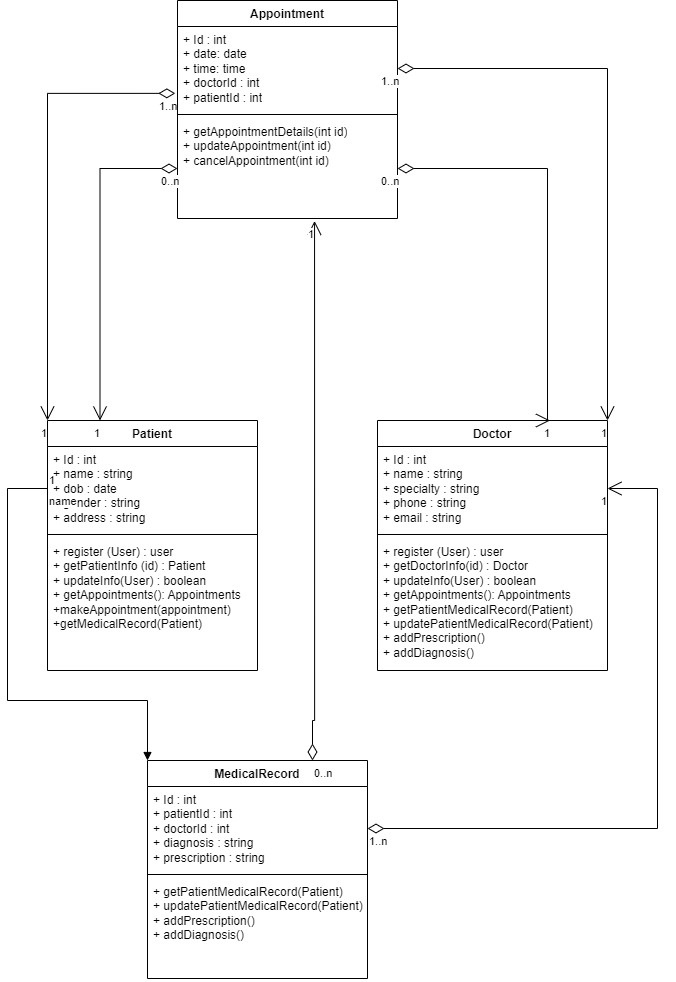

The diagram above was exported from draw.io. Its source (the exported page's mxGraphModel, read from the mxfile embedded in the PNG):
<mxGraphModel dx="1313" dy="1744" grid="1" gridSize="10" guides="1" tooltips="1" connect="1" arrows="1" fold="1" page="1" pageScale="1" pageWidth="850" pageHeight="1100" math="0" shadow="0">
  <root>
    <mxCell id="0" />
    <mxCell id="1" parent="0" />
    <mxCell id="QkGGl5cMPv06AWalL9ZH-1" value="Patient" style="swimlane;fontStyle=1;align=center;verticalAlign=top;childLayout=stackLayout;horizontal=1;startSize=26;horizontalStack=0;resizeParent=1;resizeParentMax=0;resizeLast=0;collapsible=1;marginBottom=0;whiteSpace=wrap;html=1;" vertex="1" parent="1">
      <mxGeometry x="130" y="370" width="210" height="250" as="geometry">
        <mxRectangle x="100" y="70" width="100" height="30" as="alternateBounds" />
      </mxGeometry>
    </mxCell>
    <mxCell id="QkGGl5cMPv06AWalL9ZH-2" value="+ Id : int&lt;span style=&quot;white-space: pre;&quot;&gt; &lt;/span&gt;&lt;span style=&quot;white-space: pre;&quot;&gt; &lt;/span&gt;&lt;br&gt;+ name : string&lt;br&gt;+ dob : date&lt;br&gt;+ gender : string&lt;br&gt;+ address : string" style="text;strokeColor=none;fillColor=none;align=left;verticalAlign=top;spacingLeft=4;spacingRight=4;overflow=hidden;rotatable=0;points=[[0,0.5],[1,0.5]];portConstraint=eastwest;whiteSpace=wrap;html=1;" vertex="1" parent="QkGGl5cMPv06AWalL9ZH-1">
      <mxGeometry y="26" width="210" height="84" as="geometry" />
    </mxCell>
    <mxCell id="QkGGl5cMPv06AWalL9ZH-3" value="" style="line;strokeWidth=1;fillColor=none;align=left;verticalAlign=middle;spacingTop=-1;spacingLeft=3;spacingRight=3;rotatable=0;labelPosition=right;points=[];portConstraint=eastwest;strokeColor=inherit;" vertex="1" parent="QkGGl5cMPv06AWalL9ZH-1">
      <mxGeometry y="110" width="210" height="8" as="geometry" />
    </mxCell>
    <mxCell id="QkGGl5cMPv06AWalL9ZH-4" value="+ register (User) : user&lt;br&gt;+ getPatientInfo (id) : Patient&lt;br&gt;+&amp;nbsp;updateInfo(User) : boolean&lt;br&gt;+&amp;nbsp;getAppointments(): Appointments&amp;nbsp;&lt;br&gt;+makeAppointment(appointment)&amp;nbsp;&lt;br&gt;+getMedicalRecord(Patient)&lt;br&gt;" style="text;strokeColor=none;fillColor=none;align=left;verticalAlign=top;spacingLeft=4;spacingRight=4;overflow=hidden;rotatable=0;points=[[0,0.5],[1,0.5]];portConstraint=eastwest;whiteSpace=wrap;html=1;" vertex="1" parent="QkGGl5cMPv06AWalL9ZH-1">
      <mxGeometry y="118" width="210" height="132" as="geometry" />
    </mxCell>
    <mxCell id="QkGGl5cMPv06AWalL9ZH-9" value="Doctor" style="swimlane;fontStyle=1;align=center;verticalAlign=top;childLayout=stackLayout;horizontal=1;startSize=26;horizontalStack=0;resizeParent=1;resizeParentMax=0;resizeLast=0;collapsible=1;marginBottom=0;whiteSpace=wrap;html=1;" vertex="1" parent="1">
      <mxGeometry x="460" y="370" width="230" height="250" as="geometry">
        <mxRectangle x="100" y="70" width="100" height="30" as="alternateBounds" />
      </mxGeometry>
    </mxCell>
    <mxCell id="QkGGl5cMPv06AWalL9ZH-10" value="+ Id : int&lt;span style=&quot;&quot;&gt; &lt;/span&gt;&lt;span style=&quot;&quot;&gt; &lt;/span&gt;&lt;br&gt;+ name : string&lt;br&gt;+&amp;nbsp;specialty : string&lt;br&gt;+&amp;nbsp;phone : string&lt;br&gt;+ email : string" style="text;strokeColor=none;fillColor=none;align=left;verticalAlign=top;spacingLeft=4;spacingRight=4;overflow=hidden;rotatable=0;points=[[0,0.5],[1,0.5]];portConstraint=eastwest;whiteSpace=wrap;html=1;" vertex="1" parent="QkGGl5cMPv06AWalL9ZH-9">
      <mxGeometry y="26" width="230" height="84" as="geometry" />
    </mxCell>
    <mxCell id="QkGGl5cMPv06AWalL9ZH-11" value="" style="line;strokeWidth=1;fillColor=none;align=left;verticalAlign=middle;spacingTop=-1;spacingLeft=3;spacingRight=3;rotatable=0;labelPosition=right;points=[];portConstraint=eastwest;strokeColor=inherit;" vertex="1" parent="QkGGl5cMPv06AWalL9ZH-9">
      <mxGeometry y="110" width="230" height="8" as="geometry" />
    </mxCell>
    <mxCell id="QkGGl5cMPv06AWalL9ZH-12" value="+ register (User) : user&lt;br&gt;+&amp;nbsp;getDoctorInfo(id) : Doctor&lt;br&gt;+&amp;nbsp;updateInfo(User) : boolean&lt;br&gt;+&amp;nbsp;getAppointments(): Appointments&amp;nbsp;&lt;br&gt;+ getPatientMedicalRecord(Patient)&lt;br&gt;+&amp;nbsp;updatePatientMedicalRecord(Patient)&lt;br&gt;+ addPrescription()&lt;br&gt;+&amp;nbsp;addDiagnosis()" style="text;strokeColor=none;fillColor=none;align=left;verticalAlign=top;spacingLeft=4;spacingRight=4;overflow=hidden;rotatable=0;points=[[0,0.5],[1,0.5]];portConstraint=eastwest;whiteSpace=wrap;html=1;" vertex="1" parent="QkGGl5cMPv06AWalL9ZH-9">
      <mxGeometry y="118" width="230" height="132" as="geometry" />
    </mxCell>
    <mxCell id="QkGGl5cMPv06AWalL9ZH-13" value="Appointment" style="swimlane;fontStyle=1;align=center;verticalAlign=top;childLayout=stackLayout;horizontal=1;startSize=26;horizontalStack=0;resizeParent=1;resizeParentMax=0;resizeLast=0;collapsible=1;marginBottom=0;whiteSpace=wrap;html=1;" vertex="1" parent="1">
      <mxGeometry x="260" y="-50" width="220" height="218" as="geometry">
        <mxRectangle x="100" y="70" width="100" height="30" as="alternateBounds" />
      </mxGeometry>
    </mxCell>
    <mxCell id="QkGGl5cMPv06AWalL9ZH-14" value="+ Id : int&lt;span style=&quot;&quot;&gt; &lt;/span&gt;&lt;span style=&quot;&quot;&gt; &lt;/span&gt;&lt;br&gt;+ date: date&lt;br&gt;+ time: time&lt;br&gt;+&amp;nbsp;doctorId : int&lt;br&gt;+&amp;nbsp;patientId : int" style="text;strokeColor=none;fillColor=none;align=left;verticalAlign=top;spacingLeft=4;spacingRight=4;overflow=hidden;rotatable=0;points=[[0,0.5],[1,0.5]];portConstraint=eastwest;whiteSpace=wrap;html=1;" vertex="1" parent="QkGGl5cMPv06AWalL9ZH-13">
      <mxGeometry y="26" width="220" height="84" as="geometry" />
    </mxCell>
    <mxCell id="QkGGl5cMPv06AWalL9ZH-15" value="" style="line;strokeWidth=1;fillColor=none;align=left;verticalAlign=middle;spacingTop=-1;spacingLeft=3;spacingRight=3;rotatable=0;labelPosition=right;points=[];portConstraint=eastwest;strokeColor=inherit;" vertex="1" parent="QkGGl5cMPv06AWalL9ZH-13">
      <mxGeometry y="110" width="220" height="8" as="geometry" />
    </mxCell>
    <mxCell id="QkGGl5cMPv06AWalL9ZH-16" value="+&amp;nbsp;getAppointmentDetails(int id)&lt;br&gt;+&amp;nbsp;updateAppointment(int id)&lt;br&gt;+&amp;nbsp;cancelAppointment(int id)" style="text;strokeColor=none;fillColor=none;align=left;verticalAlign=top;spacingLeft=4;spacingRight=4;overflow=hidden;rotatable=0;points=[[0,0.5],[1,0.5]];portConstraint=eastwest;whiteSpace=wrap;html=1;" vertex="1" parent="QkGGl5cMPv06AWalL9ZH-13">
      <mxGeometry y="118" width="220" height="100" as="geometry" />
    </mxCell>
    <mxCell id="QkGGl5cMPv06AWalL9ZH-17" value="MedicalRecord  " style="swimlane;fontStyle=1;align=center;verticalAlign=top;childLayout=stackLayout;horizontal=1;startSize=26;horizontalStack=0;resizeParent=1;resizeParentMax=0;resizeLast=0;collapsible=1;marginBottom=0;whiteSpace=wrap;html=1;" vertex="1" parent="1">
      <mxGeometry x="230" y="710" width="220" height="218" as="geometry">
        <mxRectangle x="100" y="70" width="100" height="30" as="alternateBounds" />
      </mxGeometry>
    </mxCell>
    <mxCell id="QkGGl5cMPv06AWalL9ZH-18" value="+ Id : int&lt;span style=&quot;&quot;&gt; &lt;/span&gt;&lt;span style=&quot;&quot;&gt; &lt;/span&gt;&lt;br&gt;+&amp;nbsp;patientId : int&lt;br&gt;+&amp;nbsp;doctorId : int&lt;br&gt;+&amp;nbsp;diagnosis : string&lt;br&gt;+&amp;nbsp;prescription : string" style="text;strokeColor=none;fillColor=none;align=left;verticalAlign=top;spacingLeft=4;spacingRight=4;overflow=hidden;rotatable=0;points=[[0,0.5],[1,0.5]];portConstraint=eastwest;whiteSpace=wrap;html=1;" vertex="1" parent="QkGGl5cMPv06AWalL9ZH-17">
      <mxGeometry y="26" width="220" height="84" as="geometry" />
    </mxCell>
    <mxCell id="QkGGl5cMPv06AWalL9ZH-19" value="" style="line;strokeWidth=1;fillColor=none;align=left;verticalAlign=middle;spacingTop=-1;spacingLeft=3;spacingRight=3;rotatable=0;labelPosition=right;points=[];portConstraint=eastwest;strokeColor=inherit;" vertex="1" parent="QkGGl5cMPv06AWalL9ZH-17">
      <mxGeometry y="110" width="220" height="8" as="geometry" />
    </mxCell>
    <mxCell id="QkGGl5cMPv06AWalL9ZH-20" value="+&amp;nbsp;getPatientMedicalRecord(Patient)&lt;br&gt;+&amp;nbsp;updatePatientMedicalRecord(Patient)&lt;br&gt;+&amp;nbsp;addPrescription()&lt;br&gt;+&amp;nbsp;addDiagnosis()" style="text;strokeColor=none;fillColor=none;align=left;verticalAlign=top;spacingLeft=4;spacingRight=4;overflow=hidden;rotatable=0;points=[[0,0.5],[1,0.5]];portConstraint=eastwest;whiteSpace=wrap;html=1;" vertex="1" parent="QkGGl5cMPv06AWalL9ZH-17">
      <mxGeometry y="118" width="220" height="100" as="geometry" />
    </mxCell>
    <mxCell id="QkGGl5cMPv06AWalL9ZH-25" value="" style="endArrow=open;html=1;endSize=12;startArrow=diamondThin;startSize=14;startFill=0;edgeStyle=orthogonalEdgeStyle;rounded=0;entryX=0;entryY=0;entryDx=0;entryDy=0;exitX=-0.01;exitY=0.796;exitDx=0;exitDy=0;exitPerimeter=0;" edge="1" parent="1" source="QkGGl5cMPv06AWalL9ZH-14" target="QkGGl5cMPv06AWalL9ZH-1">
      <mxGeometry relative="1" as="geometry">
        <mxPoint x="60" y="430" as="sourcePoint" />
        <mxPoint x="220" y="430" as="targetPoint" />
        <Array as="points">
          <mxPoint x="130" y="43" />
        </Array>
      </mxGeometry>
    </mxCell>
    <mxCell id="QkGGl5cMPv06AWalL9ZH-26" value="1..n" style="edgeLabel;resizable=0;html=1;align=left;verticalAlign=top;" connectable="0" vertex="1" parent="QkGGl5cMPv06AWalL9ZH-25">
      <mxGeometry x="-1" relative="1" as="geometry">
        <mxPoint x="-18" as="offset" />
      </mxGeometry>
    </mxCell>
    <mxCell id="QkGGl5cMPv06AWalL9ZH-27" value="1" style="edgeLabel;resizable=0;html=1;align=right;verticalAlign=top;" connectable="0" vertex="1" parent="QkGGl5cMPv06AWalL9ZH-25">
      <mxGeometry x="1" relative="1" as="geometry" />
    </mxCell>
    <mxCell id="QkGGl5cMPv06AWalL9ZH-28" value="" style="endArrow=open;html=1;endSize=12;startArrow=diamondThin;startSize=14;startFill=0;edgeStyle=orthogonalEdgeStyle;rounded=0;exitX=1;exitY=0.5;exitDx=0;exitDy=0;entryX=1;entryY=0;entryDx=0;entryDy=0;" edge="1" parent="1" source="QkGGl5cMPv06AWalL9ZH-14" target="QkGGl5cMPv06AWalL9ZH-9">
      <mxGeometry relative="1" as="geometry">
        <mxPoint x="627" y="460" as="sourcePoint" />
        <mxPoint x="670" y="300" as="targetPoint" />
        <Array as="points">
          <mxPoint x="690" y="18" />
        </Array>
      </mxGeometry>
    </mxCell>
    <mxCell id="QkGGl5cMPv06AWalL9ZH-29" value="1..n" style="edgeLabel;resizable=0;html=1;align=left;verticalAlign=top;" connectable="0" vertex="1" parent="QkGGl5cMPv06AWalL9ZH-28">
      <mxGeometry x="-1" relative="1" as="geometry">
        <mxPoint x="-18" as="offset" />
      </mxGeometry>
    </mxCell>
    <mxCell id="QkGGl5cMPv06AWalL9ZH-30" value="1" style="edgeLabel;resizable=0;html=1;align=right;verticalAlign=top;" connectable="0" vertex="1" parent="QkGGl5cMPv06AWalL9ZH-28">
      <mxGeometry x="1" relative="1" as="geometry" />
    </mxCell>
    <mxCell id="QkGGl5cMPv06AWalL9ZH-31" value="" style="endArrow=open;html=1;endSize=12;startArrow=diamondThin;startSize=14;startFill=0;edgeStyle=orthogonalEdgeStyle;rounded=0;exitX=1;exitY=0.5;exitDx=0;exitDy=0;entryX=0.75;entryY=0;entryDx=0;entryDy=0;" edge="1" parent="1" source="QkGGl5cMPv06AWalL9ZH-16" target="QkGGl5cMPv06AWalL9ZH-9">
      <mxGeometry relative="1" as="geometry">
        <mxPoint x="670" y="395" as="sourcePoint" />
        <mxPoint x="590" y="310" as="targetPoint" />
        <Array as="points">
          <mxPoint x="630" y="118" />
          <mxPoint x="630" y="370" />
        </Array>
      </mxGeometry>
    </mxCell>
    <mxCell id="QkGGl5cMPv06AWalL9ZH-32" value="0..n" style="edgeLabel;resizable=0;html=1;align=left;verticalAlign=top;" connectable="0" vertex="1" parent="QkGGl5cMPv06AWalL9ZH-31">
      <mxGeometry x="-1" relative="1" as="geometry">
        <mxPoint x="-18" as="offset" />
      </mxGeometry>
    </mxCell>
    <mxCell id="QkGGl5cMPv06AWalL9ZH-33" value="1" style="edgeLabel;resizable=0;html=1;align=right;verticalAlign=top;" connectable="0" vertex="1" parent="QkGGl5cMPv06AWalL9ZH-31">
      <mxGeometry x="1" relative="1" as="geometry" />
    </mxCell>
    <mxCell id="QkGGl5cMPv06AWalL9ZH-34" value="" style="endArrow=open;html=1;endSize=12;startArrow=diamondThin;startSize=14;startFill=0;edgeStyle=orthogonalEdgeStyle;rounded=0;exitX=0;exitY=0.5;exitDx=0;exitDy=0;entryX=0.25;entryY=0;entryDx=0;entryDy=0;" edge="1" parent="1" source="QkGGl5cMPv06AWalL9ZH-16" target="QkGGl5cMPv06AWalL9ZH-1">
      <mxGeometry relative="1" as="geometry">
        <mxPoint x="20" y="547" as="sourcePoint" />
        <mxPoint x="140" y="320" as="targetPoint" />
        <Array as="points">
          <mxPoint x="183" y="118" />
        </Array>
      </mxGeometry>
    </mxCell>
    <mxCell id="QkGGl5cMPv06AWalL9ZH-35" value="0..n" style="edgeLabel;resizable=0;html=1;align=left;verticalAlign=top;" connectable="0" vertex="1" parent="QkGGl5cMPv06AWalL9ZH-34">
      <mxGeometry x="-1" relative="1" as="geometry">
        <mxPoint x="-18" as="offset" />
      </mxGeometry>
    </mxCell>
    <mxCell id="QkGGl5cMPv06AWalL9ZH-36" value="1" style="edgeLabel;resizable=0;html=1;align=right;verticalAlign=top;" connectable="0" vertex="1" parent="QkGGl5cMPv06AWalL9ZH-34">
      <mxGeometry x="1" relative="1" as="geometry" />
    </mxCell>
    <mxCell id="QkGGl5cMPv06AWalL9ZH-39" value="name" style="endArrow=block;endFill=1;html=1;edgeStyle=orthogonalEdgeStyle;align=left;verticalAlign=top;rounded=0;entryX=0;entryY=0;entryDx=0;entryDy=0;exitX=0;exitY=0.5;exitDx=0;exitDy=0;" edge="1" parent="1" source="QkGGl5cMPv06AWalL9ZH-2" target="QkGGl5cMPv06AWalL9ZH-17">
      <mxGeometry x="-1" relative="1" as="geometry">
        <mxPoint x="-140" y="260" as="sourcePoint" />
        <mxPoint x="-50" y="360" as="targetPoint" />
        <Array as="points">
          <mxPoint x="90" y="438" />
          <mxPoint x="90" y="650" />
          <mxPoint x="230" y="650" />
        </Array>
      </mxGeometry>
    </mxCell>
    <mxCell id="QkGGl5cMPv06AWalL9ZH-40" value="1" style="edgeLabel;resizable=0;html=1;align=left;verticalAlign=bottom;" connectable="0" vertex="1" parent="QkGGl5cMPv06AWalL9ZH-39">
      <mxGeometry x="-1" relative="1" as="geometry" />
    </mxCell>
    <mxCell id="QkGGl5cMPv06AWalL9ZH-41" value="" style="endArrow=open;html=1;endSize=12;startArrow=diamondThin;startSize=14;startFill=0;edgeStyle=orthogonalEdgeStyle;rounded=0;exitX=1;exitY=0.5;exitDx=0;exitDy=0;entryX=1;entryY=0.5;entryDx=0;entryDy=0;" edge="1" parent="1" source="QkGGl5cMPv06AWalL9ZH-18" target="QkGGl5cMPv06AWalL9ZH-10">
      <mxGeometry relative="1" as="geometry">
        <mxPoint x="580" y="730" as="sourcePoint" />
        <mxPoint x="740" y="730" as="targetPoint" />
        <Array as="points">
          <mxPoint x="740" y="778" />
          <mxPoint x="740" y="438" />
        </Array>
      </mxGeometry>
    </mxCell>
    <mxCell id="QkGGl5cMPv06AWalL9ZH-42" value="1..n" style="edgeLabel;resizable=0;html=1;align=left;verticalAlign=top;" connectable="0" vertex="1" parent="QkGGl5cMPv06AWalL9ZH-41">
      <mxGeometry x="-1" relative="1" as="geometry" />
    </mxCell>
    <mxCell id="QkGGl5cMPv06AWalL9ZH-43" value="1" style="edgeLabel;resizable=0;html=1;align=right;verticalAlign=top;" connectable="0" vertex="1" parent="QkGGl5cMPv06AWalL9ZH-41">
      <mxGeometry x="1" relative="1" as="geometry" />
    </mxCell>
    <mxCell id="QkGGl5cMPv06AWalL9ZH-44" value="" style="endArrow=open;html=1;endSize=12;startArrow=diamondThin;startSize=14;startFill=0;edgeStyle=orthogonalEdgeStyle;rounded=0;entryX=0.623;entryY=1.025;entryDx=0;entryDy=0;entryPerimeter=0;exitX=0.75;exitY=0;exitDx=0;exitDy=0;" edge="1" parent="1" source="QkGGl5cMPv06AWalL9ZH-17" target="QkGGl5cMPv06AWalL9ZH-16">
      <mxGeometry relative="1" as="geometry">
        <mxPoint x="400" y="670" as="sourcePoint" />
        <mxPoint x="560" y="670" as="targetPoint" />
        <Array as="points">
          <mxPoint x="395" y="670" />
          <mxPoint x="397" y="670" />
        </Array>
      </mxGeometry>
    </mxCell>
    <mxCell id="QkGGl5cMPv06AWalL9ZH-45" value="0..n" style="edgeLabel;resizable=0;html=1;align=left;verticalAlign=top;" connectable="0" vertex="1" parent="QkGGl5cMPv06AWalL9ZH-44">
      <mxGeometry x="-1" relative="1" as="geometry" />
    </mxCell>
    <mxCell id="QkGGl5cMPv06AWalL9ZH-46" value="1" style="edgeLabel;resizable=0;html=1;align=right;verticalAlign=top;" connectable="0" vertex="1" parent="QkGGl5cMPv06AWalL9ZH-44">
      <mxGeometry x="1" relative="1" as="geometry" />
    </mxCell>
  </root>
</mxGraphModel>